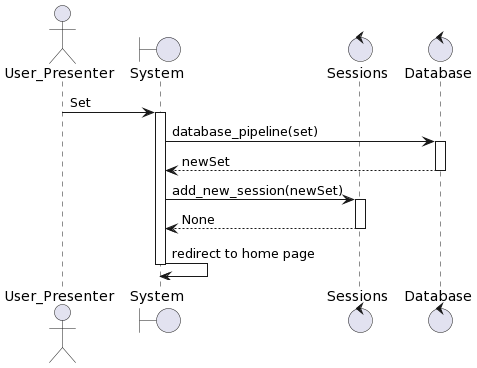

The diagram above was rendered by PlantUML. Its source (embedded in the PNG):
@startuml
actor User_Presenter
boundary "System" as system
control "Sessions" as sessions
control "Database" as db
User_Presenter -> system: Set
activate system
system -> db: database_pipeline(set)
activate db
db --> system: newSet
deactivate db
system -> sessions: add_new_session(newSet)
activate sessions
sessions --> system: None
deactivate sessions
system -> system: redirect to home page
deactivate system
@enduml